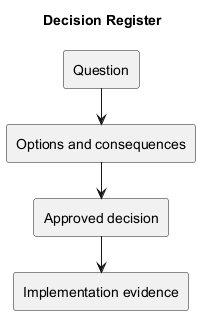

The diagram above was rendered by PlantUML. Its source (embedded in the PNG):
@startuml
!pragma layout smetana
title Decision Register
rectangle "Question" as Q
rectangle "Options and consequences" as O
rectangle "Approved decision" as D
rectangle "Implementation evidence" as I
Q --> O
O --> D
D --> I
@enduml